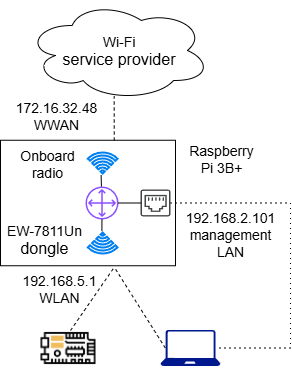

The diagram above was exported from draw.io. Its source (the exported page's mxGraphModel, read from the mxfile embedded in the PNG):
<mxGraphModel dx="692" dy="595" grid="1" gridSize="10" guides="1" tooltips="1" connect="1" arrows="1" fold="1" page="1" pageScale="1" pageWidth="827" pageHeight="1169" math="0" shadow="0">
  <root>
    <mxCell id="0" />
    <mxCell id="1" parent="0" />
    <mxCell id="PQOQ8APrcn-6A1fYZWFL-1" value="" style="shape=image;verticalLabelPosition=bottom;labelBackgroundColor=default;verticalAlign=top;aspect=fixed;imageAspect=0;image=data:image/png,(base64 omitted: 6996 chars);" vertex="1" parent="1">
      <mxGeometry x="240" y="460" width="55" height="55" as="geometry" />
    </mxCell>
    <mxCell id="PQOQ8APrcn-6A1fYZWFL-15" value="" style="rounded=0;whiteSpace=wrap;html=1;" vertex="1" parent="1">
      <mxGeometry x="200" y="279.75" width="175" height="125.5" as="geometry" />
    </mxCell>
    <mxCell id="PQOQ8APrcn-6A1fYZWFL-4" value="" style="sketch=0;aspect=fixed;pointerEvents=1;shadow=0;dashed=0;html=1;strokeColor=none;labelPosition=center;verticalLabelPosition=bottom;verticalAlign=top;align=center;fillColor=#00188D;shape=mxgraph.azure.laptop" vertex="1" parent="1">
      <mxGeometry x="360" y="469.5" width="60" height="36" as="geometry" />
    </mxCell>
    <mxCell id="PQOQ8APrcn-6A1fYZWFL-5" value="" style="html=1;verticalLabelPosition=bottom;align=center;labelBackgroundColor=#ffffff;verticalAlign=top;strokeWidth=2;strokeColor=#0080F0;shadow=0;dashed=0;shape=mxgraph.ios7.icons.wifi;pointerEvents=1" vertex="1" parent="1">
      <mxGeometry x="287.3" y="292" width="29.7" height="21" as="geometry" />
    </mxCell>
    <mxCell id="PQOQ8APrcn-6A1fYZWFL-6" value="" style="html=1;verticalLabelPosition=bottom;align=center;labelBackgroundColor=#ffffff;verticalAlign=top;strokeWidth=2;strokeColor=#0080F0;shadow=0;dashed=0;shape=mxgraph.ios7.icons.wifi;pointerEvents=1;rotation=-180;" vertex="1" parent="1">
      <mxGeometry x="287.3" y="372" width="29.7" height="21" as="geometry" />
    </mxCell>
    <mxCell id="PQOQ8APrcn-6A1fYZWFL-7" value="" style="sketch=0;outlineConnect=0;fontColor=#232F3E;gradientColor=none;fillColor=#8C4FFF;strokeColor=none;dashed=0;verticalLabelPosition=bottom;verticalAlign=top;align=center;html=1;fontSize=12;fontStyle=0;aspect=fixed;pointerEvents=1;shape=mxgraph.aws4.customer_gateway;" vertex="1" parent="1">
      <mxGeometry x="284" y="326" width="35" height="33" as="geometry" />
    </mxCell>
    <mxCell id="PQOQ8APrcn-6A1fYZWFL-22" value="" style="edgeStyle=elbowEdgeStyle;rounded=0;orthogonalLoop=1;jettySize=auto;html=1;entryX=0.92;entryY=0.5;entryDx=0;entryDy=0;entryPerimeter=0;endArrow=none;endFill=0;dashPattern=1 4;dashed=1;" edge="1" parent="1" source="PQOQ8APrcn-6A1fYZWFL-8" target="PQOQ8APrcn-6A1fYZWFL-4">
      <mxGeometry relative="1" as="geometry">
        <mxPoint x="480" y="490" as="targetPoint" />
        <Array as="points">
          <mxPoint x="490" y="400" />
        </Array>
      </mxGeometry>
    </mxCell>
    <mxCell id="PQOQ8APrcn-6A1fYZWFL-8" value="" style="sketch=0;pointerEvents=1;shadow=0;dashed=0;html=1;strokeColor=none;fillColor=#434445;aspect=fixed;labelPosition=center;verticalLabelPosition=bottom;verticalAlign=top;align=center;outlineConnect=0;shape=mxgraph.vvd.ethernet_port;" vertex="1" parent="1">
      <mxGeometry x="340" y="329" width="30" height="27" as="geometry" />
    </mxCell>
    <mxCell id="PQOQ8APrcn-6A1fYZWFL-11" value="" style="endArrow=none;html=1;rounded=0;exitX=0.525;exitY=1.067;exitDx=0;exitDy=0;exitPerimeter=0;" edge="1" parent="1" source="PQOQ8APrcn-6A1fYZWFL-6" target="PQOQ8APrcn-6A1fYZWFL-7">
      <mxGeometry width="50" height="50" relative="1" as="geometry">
        <mxPoint x="337" y="362" as="sourcePoint" />
        <mxPoint x="387" y="312" as="targetPoint" />
      </mxGeometry>
    </mxCell>
    <mxCell id="PQOQ8APrcn-6A1fYZWFL-12" value="" style="endArrow=none;html=1;rounded=0;entryX=0.448;entryY=1.076;entryDx=0;entryDy=0;entryPerimeter=0;" edge="1" parent="1" source="PQOQ8APrcn-6A1fYZWFL-7" target="PQOQ8APrcn-6A1fYZWFL-5">
      <mxGeometry width="50" height="50" relative="1" as="geometry">
        <mxPoint x="337" y="362" as="sourcePoint" />
        <mxPoint x="387" y="312" as="targetPoint" />
      </mxGeometry>
    </mxCell>
    <mxCell id="PQOQ8APrcn-6A1fYZWFL-13" value="" style="endArrow=none;html=1;rounded=0;" edge="1" parent="1" source="PQOQ8APrcn-6A1fYZWFL-7" target="PQOQ8APrcn-6A1fYZWFL-8">
      <mxGeometry width="50" height="50" relative="1" as="geometry">
        <mxPoint x="320" y="344" as="sourcePoint" />
        <mxPoint x="380" y="312" as="targetPoint" />
      </mxGeometry>
    </mxCell>
    <mxCell id="PQOQ8APrcn-6A1fYZWFL-14" value="&lt;font style=&quot;font-size: 14px;&quot;&gt;Wi-Fi&lt;/font&gt;&lt;div&gt;&lt;font size=&quot;3&quot;&gt;service&amp;nbsp;&lt;/font&gt;&lt;span style=&quot;font-size: medium; background-color: transparent; color: light-dark(rgb(0, 0, 0), rgb(255, 255, 255));&quot;&gt;provider&lt;/span&gt;&lt;/div&gt;" style="ellipse;shape=cloud;whiteSpace=wrap;html=1;" vertex="1" parent="1">
      <mxGeometry x="225.5" y="140" width="184.5" height="100" as="geometry" />
    </mxCell>
    <mxCell id="PQOQ8APrcn-6A1fYZWFL-16" value="&lt;font style=&quot;font-size: 14px;&quot;&gt;192.168.2.101&lt;/font&gt;&lt;div&gt;&lt;font style=&quot;font-size: 14px;&quot;&gt;management&lt;/font&gt;&lt;/div&gt;&lt;div&gt;&lt;font style=&quot;font-size: 14px;&quot;&gt;LAN&lt;/font&gt;&lt;/div&gt;" style="text;strokeColor=none;align=center;fillColor=none;html=1;verticalAlign=middle;whiteSpace=wrap;rounded=0;" vertex="1" parent="1">
      <mxGeometry x="380" y="359" width="100" height="30" as="geometry" />
    </mxCell>
    <mxCell id="PQOQ8APrcn-6A1fYZWFL-17" value="&lt;font style=&quot;font-size: 14px;&quot;&gt;Onboard radio&lt;/font&gt;" style="text;strokeColor=none;align=center;fillColor=none;html=1;verticalAlign=middle;whiteSpace=wrap;rounded=0;" vertex="1" parent="1">
      <mxGeometry x="217" y="287.5" width="60" height="30" as="geometry" />
    </mxCell>
    <mxCell id="PQOQ8APrcn-6A1fYZWFL-18" value="&lt;font style=&quot;font-size: 14px;&quot;&gt;EW-7811Un&lt;/font&gt;&lt;div&gt;&lt;font size=&quot;3&quot;&gt;dongle&lt;/font&gt;&lt;/div&gt;" style="text;html=1;align=center;verticalAlign=middle;whiteSpace=wrap;rounded=0;" vertex="1" parent="1">
      <mxGeometry x="200" y="364.5" width="88" height="28" as="geometry" />
    </mxCell>
    <mxCell id="PQOQ8APrcn-6A1fYZWFL-24" value="&lt;font style=&quot;font-size: 14px;&quot;&gt;192.168.5.1&lt;/font&gt;&lt;div&gt;&lt;font style=&quot;font-size: 14px;&quot;&gt;WLAN&lt;/font&gt;&lt;/div&gt;" style="text;html=1;align=center;verticalAlign=middle;whiteSpace=wrap;rounded=0;" vertex="1" parent="1">
      <mxGeometry x="229" y="413" width="60" height="30" as="geometry" />
    </mxCell>
    <mxCell id="PQOQ8APrcn-6A1fYZWFL-25" value="&lt;span style=&quot;font-size: 14px;&quot;&gt;172.16.32.48&lt;/span&gt;&lt;br&gt;&lt;div&gt;&lt;font style=&quot;font-size: 14px;&quot;&gt;WWAN&lt;/font&gt;&lt;/div&gt;" style="text;html=1;align=center;verticalAlign=middle;whiteSpace=wrap;rounded=0;" vertex="1" parent="1">
      <mxGeometry x="226" y="240" width="60" height="30" as="geometry" />
    </mxCell>
    <mxCell id="PQOQ8APrcn-6A1fYZWFL-26" value="" style="endArrow=none;dashed=1;html=1;rounded=0;entryX=0.649;entryY=1.014;entryDx=0;entryDy=0;entryPerimeter=0;" edge="1" parent="1" target="PQOQ8APrcn-6A1fYZWFL-15">
      <mxGeometry width="50" height="50" relative="1" as="geometry">
        <mxPoint x="270" y="470" as="sourcePoint" />
        <mxPoint x="380" y="300" as="targetPoint" />
      </mxGeometry>
    </mxCell>
    <mxCell id="PQOQ8APrcn-6A1fYZWFL-27" value="" style="endArrow=none;dashed=1;html=1;rounded=0;entryX=0.478;entryY=0.958;entryDx=0;entryDy=0;entryPerimeter=0;exitX=0.65;exitY=0.002;exitDx=0;exitDy=0;exitPerimeter=0;" edge="1" parent="1" source="PQOQ8APrcn-6A1fYZWFL-15" target="PQOQ8APrcn-6A1fYZWFL-14">
      <mxGeometry width="50" height="50" relative="1" as="geometry">
        <mxPoint x="320" y="270" as="sourcePoint" />
        <mxPoint x="500" y="240" as="targetPoint" />
      </mxGeometry>
    </mxCell>
    <mxCell id="PQOQ8APrcn-6A1fYZWFL-28" value="" style="endArrow=none;dashed=1;html=1;rounded=0;entryX=0.654;entryY=1.02;entryDx=0;entryDy=0;entryPerimeter=0;exitX=0.08;exitY=0.5;exitDx=0;exitDy=0;exitPerimeter=0;" edge="1" parent="1" source="PQOQ8APrcn-6A1fYZWFL-4" target="PQOQ8APrcn-6A1fYZWFL-15">
      <mxGeometry width="50" height="50" relative="1" as="geometry">
        <mxPoint x="330" y="350" as="sourcePoint" />
        <mxPoint x="380" y="300" as="targetPoint" />
      </mxGeometry>
    </mxCell>
    <mxCell id="PQOQ8APrcn-6A1fYZWFL-29" value="&lt;font style=&quot;font-size: 14px;&quot;&gt;Raspberry&lt;/font&gt;&lt;div&gt;&lt;font style=&quot;font-size: 14px;&quot;&gt;Pi 3B+&lt;/font&gt;&lt;/div&gt;" style="text;html=1;align=center;verticalAlign=middle;whiteSpace=wrap;rounded=0;" vertex="1" parent="1">
      <mxGeometry x="375" y="283" width="92" height="30" as="geometry" />
    </mxCell>
  </root>
</mxGraphModel>